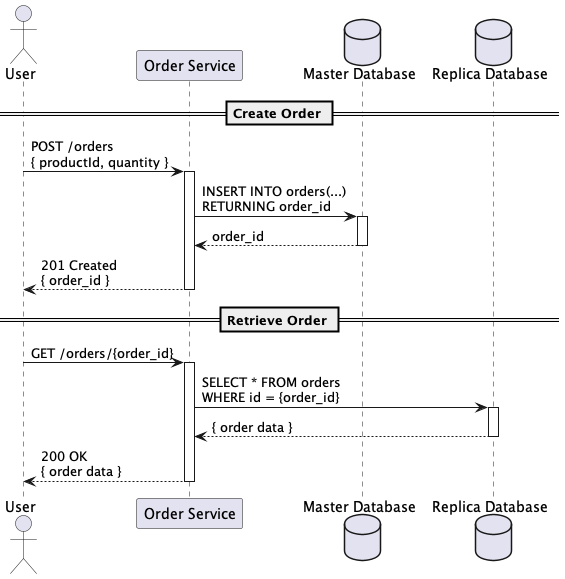

The diagram above was rendered by PlantUML. Its source (embedded in the PNG):
@startuml
actor User
participant "Order Service" as OrderService
database "Master Database" as MasterDB
database "Replica Database" as ReplicaDB

== Create Order ==
User -> OrderService : POST /orders\n{ productId, quantity }
activate OrderService

OrderService -> MasterDB : INSERT INTO orders(...)\nRETURNING order_id
activate MasterDB
MasterDB --> OrderService : order_id
deactivate MasterDB

OrderService --> User : 201 Created\n{ order_id }
deactivate OrderService

== Retrieve Order ==
User -> OrderService : GET /orders/{order_id}
activate OrderService

OrderService -> ReplicaDB : SELECT * FROM orders\nWHERE id = {order_id}
activate ReplicaDB
ReplicaDB --> OrderService : { order data }
deactivate ReplicaDB

OrderService --> User : 200 OK\n{ order data }
deactivate OrderService
@enduml